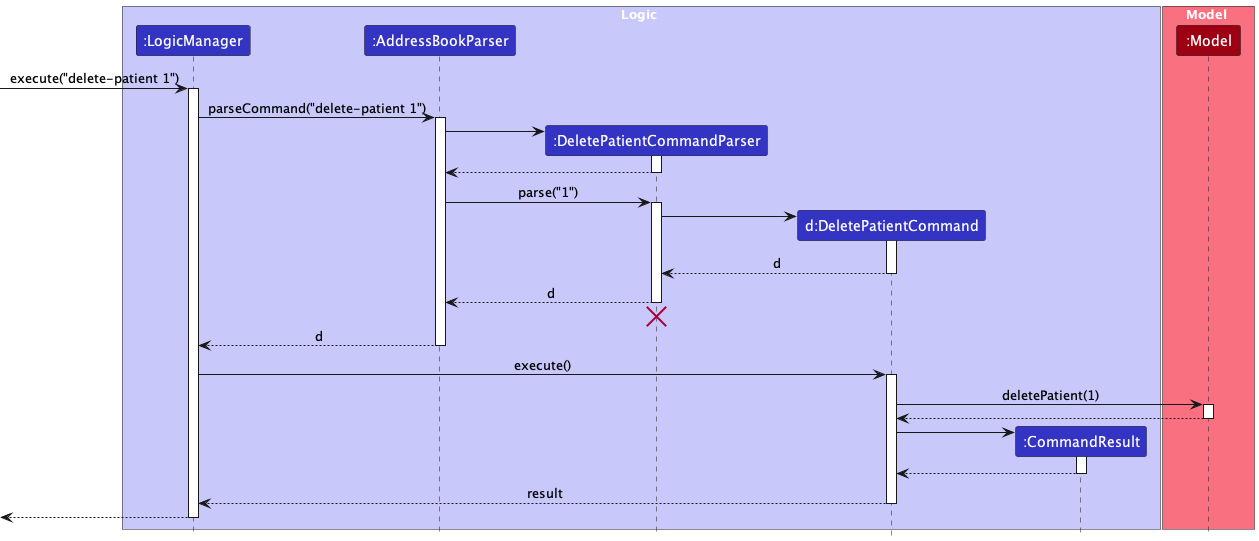

The diagram above was rendered by PlantUML. Its source (embedded in the PNG):
@startuml
!include style.puml
skinparam ArrowFontStyle plain

box Logic LOGIC_COLOR_T1
participant ":LogicManager" as LogicManager LOGIC_COLOR
participant ":AddressBookParser" as AddressBookParser LOGIC_COLOR
participant ":DeletePatientCommandParser" as DeletePatientCommandParser LOGIC_COLOR
participant "d:DeletePatientCommand" as DeletePatientCommand LOGIC_COLOR
participant ":CommandResult" as CommandResult LOGIC_COLOR
end box

box Model MODEL_COLOR_T1
participant ":Model" as Model MODEL_COLOR
end box

[-> LogicManager : execute("delete-patient 1")
activate LogicManager

LogicManager -> AddressBookParser : parseCommand("delete-patient 1")
activate AddressBookParser

create DeletePatientCommandParser
AddressBookParser -> DeletePatientCommandParser
activate DeletePatientCommandParser

DeletePatientCommandParser --> AddressBookParser
deactivate DeletePatientCommandParser

AddressBookParser -> DeletePatientCommandParser : parse("1")
activate DeletePatientCommandParser

create DeletePatientCommand
DeletePatientCommandParser -> DeletePatientCommand
activate DeletePatientCommand

DeletePatientCommand --> DeletePatientCommandParser : d
deactivate DeletePatientCommand

DeletePatientCommandParser --> AddressBookParser : d
deactivate DeletePatientCommandParser
'Hidden arrow to position the destroy marker below the end of the activation bar.
DeletePatientCommandParser -[hidden]-> AddressBookParser
destroy DeletePatientCommandParser

AddressBookParser --> LogicManager : d
deactivate AddressBookParser

LogicManager -> DeletePatientCommand : execute()
activate DeletePatientCommand

DeletePatientCommand -> Model : deletePatient(1)
activate Model

Model --> DeletePatientCommand
deactivate Model

create CommandResult
DeletePatientCommand -> CommandResult
activate CommandResult

CommandResult --> DeletePatientCommand
deactivate CommandResult

DeletePatientCommand --> LogicManager : result
deactivate DeletePatientCommand

[<--LogicManager
deactivate LogicManager
@enduml